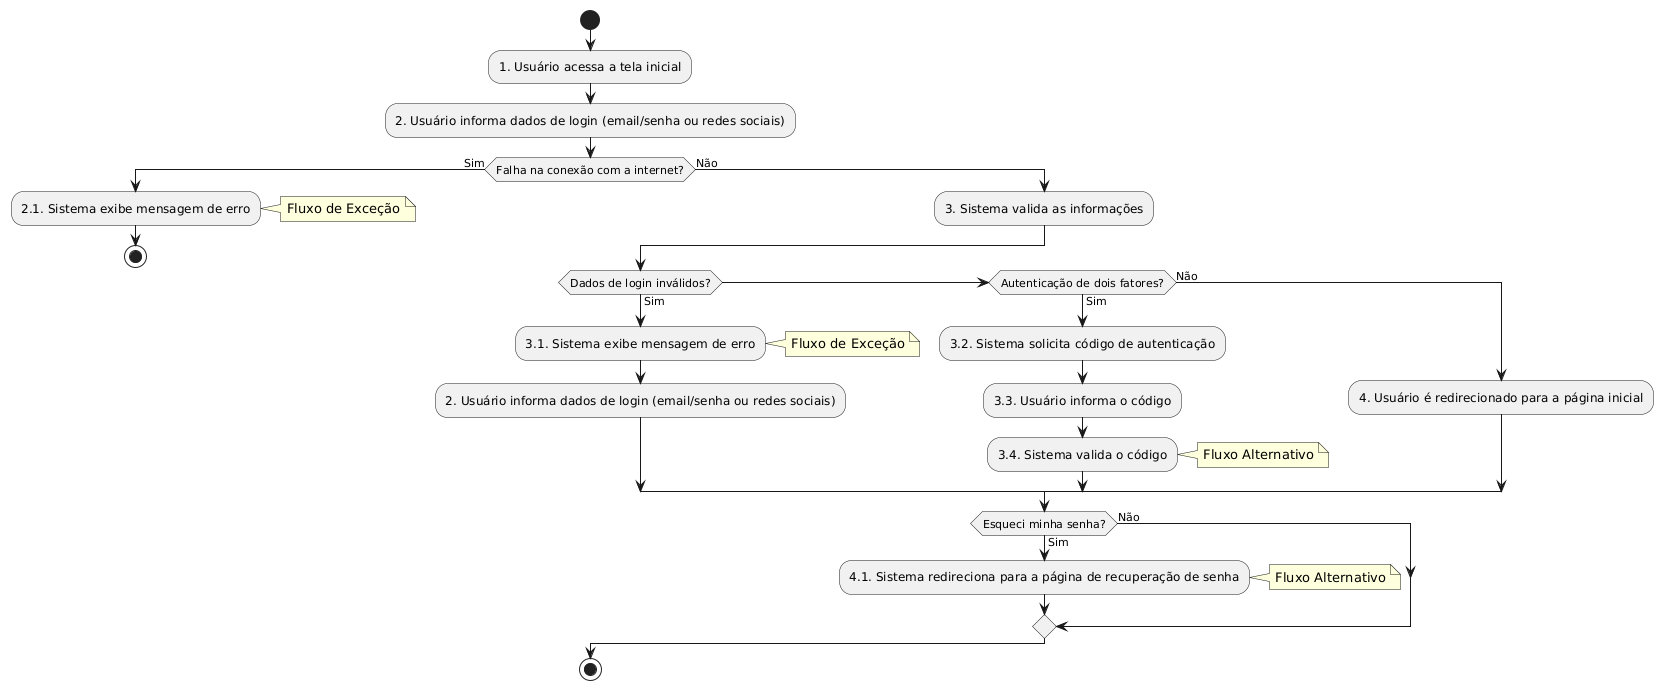

The diagram above was rendered by PlantUML. Its source (embedded in the PNG):
@startuml
start
:1. Usuário acessa a tela inicial;
:2. Usuário informa dados de login (email/senha ou redes sociais);

if (Falha na conexão com a internet?) then (Sim)
  :2.1. Sistema exibe mensagem de erro;
  note right: Fluxo de Exceção
  stop
else (Não)
  :3. Sistema valida as informações;

  if (Dados de login inválidos?) then (Sim)
    :3.1. Sistema exibe mensagem de erro;
    note right: Fluxo de Exceção
    :2. Usuário informa dados de login (email/senha ou redes sociais);
  elseif (Autenticação de dois fatores?) then (Sim)
    :3.2. Sistema solicita código de autenticação;
    :3.3. Usuário informa o código;
    :3.4. Sistema valida o código;
    note right: Fluxo Alternativo
  else (Não)
    :4. Usuário é redirecionado para a página inicial;
  endif

  if (Esqueci minha senha?) then (Sim)
    :4.1. Sistema redireciona para a página de recuperação de senha;
    note right: Fluxo Alternativo
  else (Não)
  endif
endif
stop
@enduml